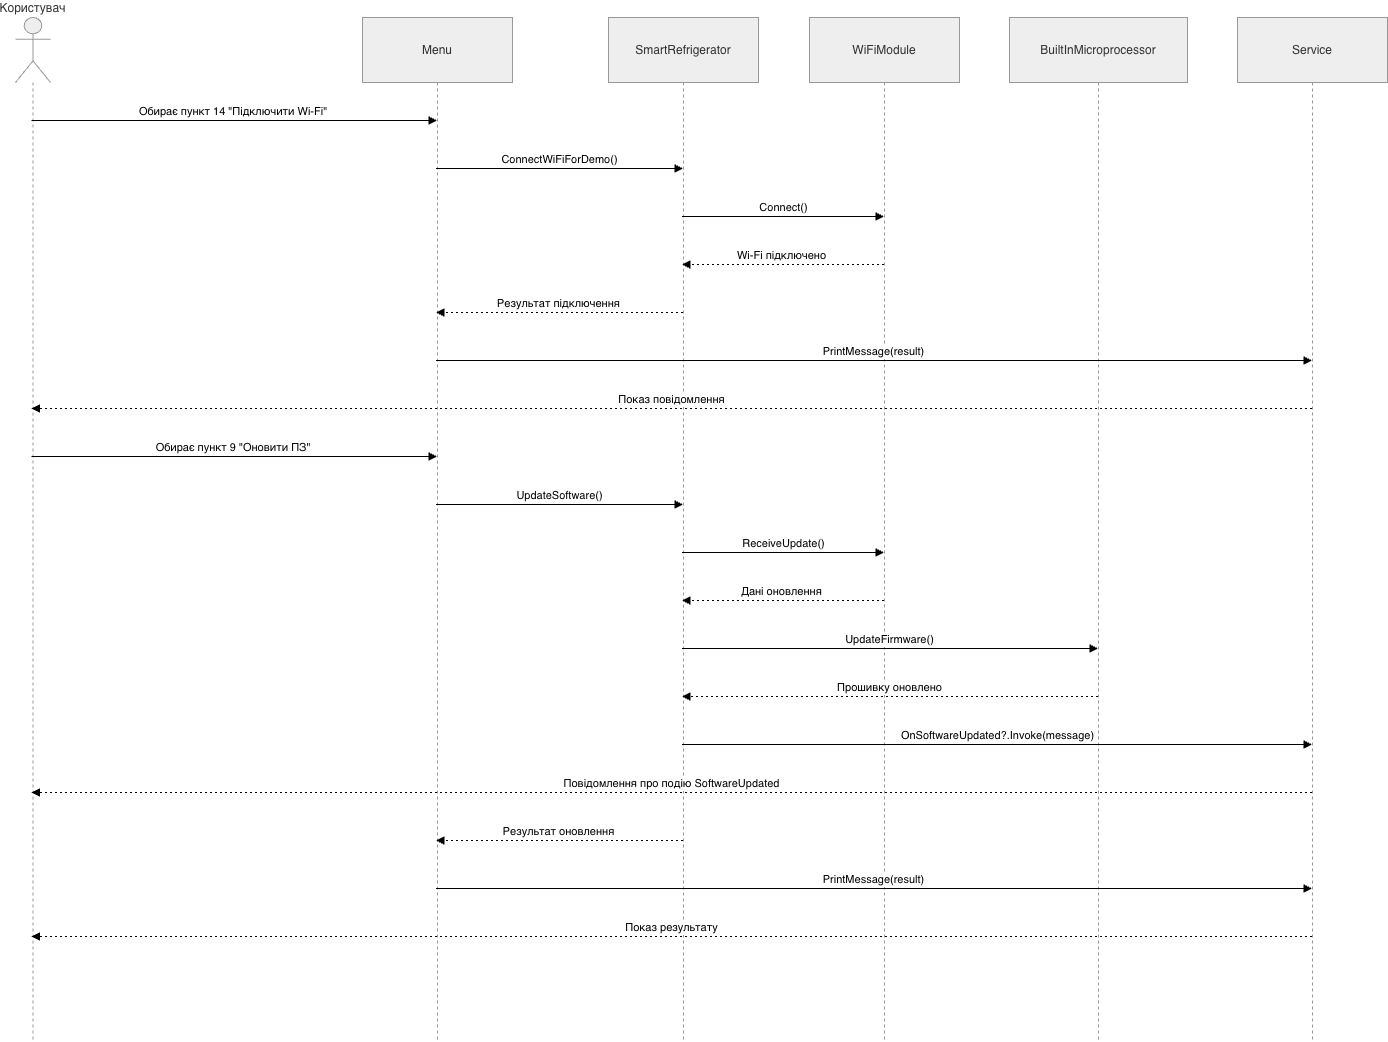

The diagram above was exported from draw.io. Its source (the exported page's mxGraphModel, read from the mxfile embedded in the PNG):
<mxGraphModel dx="1590" dy="1464" grid="1" gridSize="10" guides="1" tooltips="1" connect="1" arrows="1" fold="1" page="1" pageScale="1" pageWidth="850" pageHeight="1100" math="0" shadow="0">
  <root>
    <mxCell id="0" />
    <mxCell id="1" parent="0" />
    <mxCell id="iIm0-F9G_v9XyemWuWqT-25" parent="1" style="shape=umlLifeline;perimeter=lifelinePerimeter;whiteSpace=wrap;container=1;dropTarget=0;collapsible=0;recursiveResize=0;outlineConnect=0;portConstraint=eastwest;newEdgeStyle={&quot;edgeStyle&quot;:&quot;elbowEdgeStyle&quot;,&quot;elbow&quot;:&quot;vertical&quot;,&quot;curved&quot;:0,&quot;rounded&quot;:0};participant=umlActor;verticalAlign=bottom;labelPosition=center;verticalLabelPosition=top;align=center;size=65;fillColor=light-dark(#eeeeee,#1f2020);strokeColor=light-dark(#999999,#cccccc);fontColor=light-dark(#333333,#cccccc);" value="Користувач" vertex="1">
      <mxGeometry height="1024" width="35" x="40" y="420" as="geometry" />
    </mxCell>
    <mxCell id="iIm0-F9G_v9XyemWuWqT-26" parent="1" style="shape=umlLifeline;perimeter=lifelinePerimeter;whiteSpace=wrap;container=1;dropTarget=0;collapsible=0;recursiveResize=0;outlineConnect=0;portConstraint=eastwest;newEdgeStyle={&quot;edgeStyle&quot;:&quot;elbowEdgeStyle&quot;,&quot;elbow&quot;:&quot;vertical&quot;,&quot;curved&quot;:0,&quot;rounded&quot;:0};size=65;fillColor=light-dark(#eeeeee,#1f2020);strokeColor=light-dark(#999999,#cccccc);fontColor=light-dark(#333333,#cccccc);" value="Menu" vertex="1">
      <mxGeometry height="1024" width="150" x="387" y="420" as="geometry" />
    </mxCell>
    <mxCell id="iIm0-F9G_v9XyemWuWqT-27" parent="1" style="shape=umlLifeline;perimeter=lifelinePerimeter;whiteSpace=wrap;container=1;dropTarget=0;collapsible=0;recursiveResize=0;outlineConnect=0;portConstraint=eastwest;newEdgeStyle={&quot;edgeStyle&quot;:&quot;elbowEdgeStyle&quot;,&quot;elbow&quot;:&quot;vertical&quot;,&quot;curved&quot;:0,&quot;rounded&quot;:0};size=65;fillColor=light-dark(#eeeeee,#1f2020);strokeColor=light-dark(#999999,#cccccc);fontColor=light-dark(#333333,#cccccc);" value="SmartRefrigerator" vertex="1">
      <mxGeometry height="1024" width="150" x="633" y="420" as="geometry" />
    </mxCell>
    <mxCell id="iIm0-F9G_v9XyemWuWqT-28" parent="1" style="shape=umlLifeline;perimeter=lifelinePerimeter;whiteSpace=wrap;container=1;dropTarget=0;collapsible=0;recursiveResize=0;outlineConnect=0;portConstraint=eastwest;newEdgeStyle={&quot;edgeStyle&quot;:&quot;elbowEdgeStyle&quot;,&quot;elbow&quot;:&quot;vertical&quot;,&quot;curved&quot;:0,&quot;rounded&quot;:0};size=65;fillColor=light-dark(#eeeeee,#1f2020);strokeColor=light-dark(#999999,#cccccc);fontColor=light-dark(#333333,#cccccc);" value="WiFiModule" vertex="1">
      <mxGeometry height="1024" width="150" x="834" y="420" as="geometry" />
    </mxCell>
    <mxCell id="iIm0-F9G_v9XyemWuWqT-29" parent="1" style="shape=umlLifeline;perimeter=lifelinePerimeter;whiteSpace=wrap;container=1;dropTarget=0;collapsible=0;recursiveResize=0;outlineConnect=0;portConstraint=eastwest;newEdgeStyle={&quot;edgeStyle&quot;:&quot;elbowEdgeStyle&quot;,&quot;elbow&quot;:&quot;vertical&quot;,&quot;curved&quot;:0,&quot;rounded&quot;:0};size=65;fillColor=light-dark(#eeeeee,#1f2020);strokeColor=light-dark(#999999,#cccccc);fontColor=light-dark(#333333,#cccccc);" value="BuiltInMicroprocessor" vertex="1">
      <mxGeometry height="1024" width="178" x="1034" y="420" as="geometry" />
    </mxCell>
    <mxCell id="iIm0-F9G_v9XyemWuWqT-30" parent="1" style="shape=umlLifeline;perimeter=lifelinePerimeter;whiteSpace=wrap;container=1;dropTarget=0;collapsible=0;recursiveResize=0;outlineConnect=0;portConstraint=eastwest;newEdgeStyle={&quot;edgeStyle&quot;:&quot;elbowEdgeStyle&quot;,&quot;elbow&quot;:&quot;vertical&quot;,&quot;curved&quot;:0,&quot;rounded&quot;:0};size=65;fillColor=light-dark(#eeeeee,#1f2020);strokeColor=light-dark(#999999,#cccccc);fontColor=light-dark(#333333,#cccccc);" value="Service" vertex="1">
      <mxGeometry height="1024" width="150" x="1262" y="420" as="geometry" />
    </mxCell>
    <mxCell id="iIm0-F9G_v9XyemWuWqT-31" edge="1" parent="1" source="iIm0-F9G_v9XyemWuWqT-25" style="verticalAlign=bottom;edgeStyle=elbowEdgeStyle;elbow=vertical;curved=0;rounded=0;endArrow=block;" target="iIm0-F9G_v9XyemWuWqT-26" value="Обирає пункт 14 &quot;Підключити Wi-Fi&quot;">
      <mxGeometry relative="1" as="geometry">
        <Array as="points">
          <mxPoint x="297" y="523" />
        </Array>
      </mxGeometry>
    </mxCell>
    <mxCell id="iIm0-F9G_v9XyemWuWqT-32" edge="1" parent="1" source="iIm0-F9G_v9XyemWuWqT-26" style="verticalAlign=bottom;edgeStyle=elbowEdgeStyle;elbow=vertical;curved=0;rounded=0;endArrow=block;" target="iIm0-F9G_v9XyemWuWqT-27" value="ConnectWiFiForDemo()">
      <mxGeometry relative="1" as="geometry">
        <Array as="points">
          <mxPoint x="594" y="571" />
        </Array>
      </mxGeometry>
    </mxCell>
    <mxCell id="iIm0-F9G_v9XyemWuWqT-33" edge="1" parent="1" source="iIm0-F9G_v9XyemWuWqT-27" style="verticalAlign=bottom;edgeStyle=elbowEdgeStyle;elbow=vertical;curved=0;rounded=0;endArrow=block;" target="iIm0-F9G_v9XyemWuWqT-28" value="Connect()">
      <mxGeometry relative="1" as="geometry">
        <Array as="points">
          <mxPoint x="817" y="619" />
        </Array>
      </mxGeometry>
    </mxCell>
    <mxCell id="iIm0-F9G_v9XyemWuWqT-34" edge="1" parent="1" source="iIm0-F9G_v9XyemWuWqT-28" style="verticalAlign=bottom;edgeStyle=elbowEdgeStyle;elbow=vertical;curved=0;rounded=0;dashed=1;dashPattern=2 3;endArrow=block;" target="iIm0-F9G_v9XyemWuWqT-27" value="Wi-Fi підключено">
      <mxGeometry relative="1" as="geometry">
        <Array as="points">
          <mxPoint x="820" y="667" />
        </Array>
      </mxGeometry>
    </mxCell>
    <mxCell id="iIm0-F9G_v9XyemWuWqT-35" edge="1" parent="1" source="iIm0-F9G_v9XyemWuWqT-27" style="verticalAlign=bottom;edgeStyle=elbowEdgeStyle;elbow=vertical;curved=0;rounded=0;dashed=1;dashPattern=2 3;endArrow=block;" target="iIm0-F9G_v9XyemWuWqT-26" value="Результат підключення">
      <mxGeometry relative="1" as="geometry">
        <Array as="points">
          <mxPoint x="597" y="715" />
        </Array>
      </mxGeometry>
    </mxCell>
    <mxCell id="iIm0-F9G_v9XyemWuWqT-36" edge="1" parent="1" source="iIm0-F9G_v9XyemWuWqT-26" style="verticalAlign=bottom;edgeStyle=elbowEdgeStyle;elbow=vertical;curved=0;rounded=0;endArrow=block;" target="iIm0-F9G_v9XyemWuWqT-30" value="PrintMessage(result)">
      <mxGeometry relative="1" as="geometry">
        <Array as="points">
          <mxPoint x="908" y="763" />
        </Array>
      </mxGeometry>
    </mxCell>
    <mxCell id="iIm0-F9G_v9XyemWuWqT-37" edge="1" parent="1" source="iIm0-F9G_v9XyemWuWqT-30" style="verticalAlign=bottom;edgeStyle=elbowEdgeStyle;elbow=vertical;curved=0;rounded=0;dashed=1;dashPattern=2 3;endArrow=block;" target="iIm0-F9G_v9XyemWuWqT-25" value="Показ повідомлення">
      <mxGeometry relative="1" as="geometry">
        <Array as="points">
          <mxPoint x="738" y="811" />
        </Array>
      </mxGeometry>
    </mxCell>
    <mxCell id="iIm0-F9G_v9XyemWuWqT-38" edge="1" parent="1" source="iIm0-F9G_v9XyemWuWqT-25" style="verticalAlign=bottom;edgeStyle=elbowEdgeStyle;elbow=vertical;curved=0;rounded=0;endArrow=block;" target="iIm0-F9G_v9XyemWuWqT-26" value="Обирає пункт 9 &quot;Оновити ПЗ&quot;">
      <mxGeometry relative="1" as="geometry">
        <Array as="points">
          <mxPoint x="297" y="859" />
        </Array>
      </mxGeometry>
    </mxCell>
    <mxCell id="iIm0-F9G_v9XyemWuWqT-39" edge="1" parent="1" source="iIm0-F9G_v9XyemWuWqT-26" style="verticalAlign=bottom;edgeStyle=elbowEdgeStyle;elbow=vertical;curved=0;rounded=0;endArrow=block;" target="iIm0-F9G_v9XyemWuWqT-27" value="UpdateSoftware()">
      <mxGeometry relative="1" as="geometry">
        <Array as="points">
          <mxPoint x="594" y="907" />
        </Array>
      </mxGeometry>
    </mxCell>
    <mxCell id="iIm0-F9G_v9XyemWuWqT-40" edge="1" parent="1" source="iIm0-F9G_v9XyemWuWqT-27" style="verticalAlign=bottom;edgeStyle=elbowEdgeStyle;elbow=vertical;curved=0;rounded=0;endArrow=block;" target="iIm0-F9G_v9XyemWuWqT-28" value="ReceiveUpdate()">
      <mxGeometry relative="1" as="geometry">
        <Array as="points">
          <mxPoint x="817" y="955" />
        </Array>
      </mxGeometry>
    </mxCell>
    <mxCell id="iIm0-F9G_v9XyemWuWqT-41" edge="1" parent="1" source="iIm0-F9G_v9XyemWuWqT-28" style="verticalAlign=bottom;edgeStyle=elbowEdgeStyle;elbow=vertical;curved=0;rounded=0;dashed=1;dashPattern=2 3;endArrow=block;" target="iIm0-F9G_v9XyemWuWqT-27" value="Дані оновлення">
      <mxGeometry relative="1" as="geometry">
        <Array as="points">
          <mxPoint x="820" y="1003" />
        </Array>
      </mxGeometry>
    </mxCell>
    <mxCell id="iIm0-F9G_v9XyemWuWqT-42" edge="1" parent="1" source="iIm0-F9G_v9XyemWuWqT-27" style="verticalAlign=bottom;edgeStyle=elbowEdgeStyle;elbow=vertical;curved=0;rounded=0;endArrow=block;" target="iIm0-F9G_v9XyemWuWqT-29" value="UpdateFirmware()">
      <mxGeometry relative="1" as="geometry">
        <Array as="points">
          <mxPoint x="924" y="1051" />
        </Array>
      </mxGeometry>
    </mxCell>
    <mxCell id="iIm0-F9G_v9XyemWuWqT-43" edge="1" parent="1" source="iIm0-F9G_v9XyemWuWqT-29" style="verticalAlign=bottom;edgeStyle=elbowEdgeStyle;elbow=vertical;curved=0;rounded=0;dashed=1;dashPattern=2 3;endArrow=block;" target="iIm0-F9G_v9XyemWuWqT-27" value="Прошивку оновлено">
      <mxGeometry relative="1" as="geometry">
        <Array as="points">
          <mxPoint x="927" y="1099" />
        </Array>
      </mxGeometry>
    </mxCell>
    <mxCell id="iIm0-F9G_v9XyemWuWqT-44" edge="1" parent="1" source="iIm0-F9G_v9XyemWuWqT-27" style="verticalAlign=bottom;edgeStyle=elbowEdgeStyle;elbow=vertical;curved=0;rounded=0;endArrow=block;" target="iIm0-F9G_v9XyemWuWqT-30" value="OnSoftwareUpdated?.Invoke(message)">
      <mxGeometry relative="1" as="geometry">
        <Array as="points">
          <mxPoint x="1031" y="1147" />
        </Array>
      </mxGeometry>
    </mxCell>
    <mxCell id="iIm0-F9G_v9XyemWuWqT-45" edge="1" parent="1" source="iIm0-F9G_v9XyemWuWqT-30" style="verticalAlign=bottom;edgeStyle=elbowEdgeStyle;elbow=vertical;curved=0;rounded=0;dashed=1;dashPattern=2 3;endArrow=block;" target="iIm0-F9G_v9XyemWuWqT-25" value="Повідомлення про подію SoftwareUpdated">
      <mxGeometry relative="1" as="geometry">
        <Array as="points">
          <mxPoint x="738" y="1195" />
        </Array>
      </mxGeometry>
    </mxCell>
    <mxCell id="iIm0-F9G_v9XyemWuWqT-46" edge="1" parent="1" source="iIm0-F9G_v9XyemWuWqT-27" style="verticalAlign=bottom;edgeStyle=elbowEdgeStyle;elbow=vertical;curved=0;rounded=0;dashed=1;dashPattern=2 3;endArrow=block;" target="iIm0-F9G_v9XyemWuWqT-26" value="Результат оновлення">
      <mxGeometry relative="1" as="geometry">
        <Array as="points">
          <mxPoint x="597" y="1243" />
        </Array>
      </mxGeometry>
    </mxCell>
    <mxCell id="iIm0-F9G_v9XyemWuWqT-47" edge="1" parent="1" source="iIm0-F9G_v9XyemWuWqT-26" style="verticalAlign=bottom;edgeStyle=elbowEdgeStyle;elbow=vertical;curved=0;rounded=0;endArrow=block;" target="iIm0-F9G_v9XyemWuWqT-30" value="PrintMessage(result)">
      <mxGeometry relative="1" as="geometry">
        <Array as="points">
          <mxPoint x="908" y="1291" />
        </Array>
      </mxGeometry>
    </mxCell>
    <mxCell id="iIm0-F9G_v9XyemWuWqT-48" edge="1" parent="1" source="iIm0-F9G_v9XyemWuWqT-30" style="verticalAlign=bottom;edgeStyle=elbowEdgeStyle;elbow=vertical;curved=0;rounded=0;dashed=1;dashPattern=2 3;endArrow=block;" target="iIm0-F9G_v9XyemWuWqT-25" value="Показ результату">
      <mxGeometry relative="1" as="geometry">
        <Array as="points">
          <mxPoint x="738" y="1339" />
        </Array>
      </mxGeometry>
    </mxCell>
  </root>
</mxGraphModel>